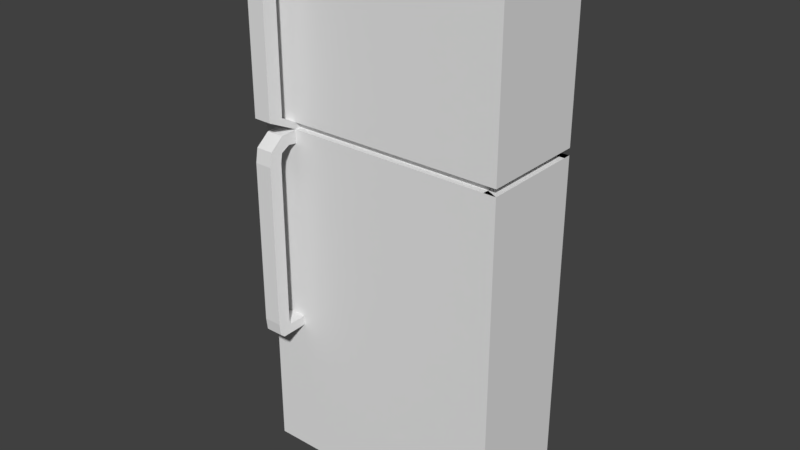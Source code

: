 # Source: fridge-1.blend  (saved by Blender 2.79.0; exported with 4.5.12 LTS)
import bpy
from mathutils import Matrix  # noqa: F401  (used for matrix-valued properties, if any)

bpy.ops.wm.read_factory_settings(use_empty=True)
scene = bpy.context.scene
scene.name = 'Scene'

# ---- collections
col_collection_2 = bpy.data.collections.new('Collection 2'); scene.collection.children.link(col_collection_2)

# ---- world
world_world = bpy.data.worlds.new('World'); scene.world = world_world
world_world.color = (0.05088, 0.05088, 0.05088)
world_world.use_sun_shadow = False
world_world.sun_shadow_jitter_overblur = 0.0
world_world.cycles.sampling_method = 'MANUAL'

# ---- meshes
me_cube_006 = bpy.data.meshes.new('Cube.006')
me_cube_006.from_pydata([(4.249, 13.18, 0.4929), (4.249, 13.18, -0.3531), (4.249, 9.786, 0.4929), (4.249, 9.786, -0.3531), (-0.3466, 13.18, 0.4929), (-0.3466, 13.18, -0.3531), (-0.3466, 9.786, 0.4929), (-0.3466, 9.786, -0.3531), (-0.3466, 13.18, 0.2061), (-0.3466, 9.786, 0.2061), (4.249, 9.786, 0.2061), (4.249, 13.18, 0.2061), (1.951, 9.786, 0.4929), (1.951, 9.786, -0.3531), (1.951, 13.18, -0.3531), (1.951, 13.18, 0.4929), (1.951, 13.18, 0.2061), (1.951, 9.786, 0.2061), (-0.3466, 13.18, 0.1955), (4.249, 9.786, 0.1955), (4.249, 13.18, 0.1955), (-0.3466, 9.786, 0.1955), (1.951, 9.786, 0.1955), (1.951, 13.18, 0.1955), (0.002323, 9.786, 0.4929), (0.002323, 13.18, -0.3531), (0.002323, 9.786, 0.2061), (0.002323, 9.786, -0.3531), (0.002323, 13.18, 0.4929), (0.002323, 13.18, 0.2061), (0.002323, 13.18, 0.1955), (0.002323, 9.786, 0.1955), (0.3224, 9.786, -0.3531), (0.3224, 13.18, 0.4929), (0.3224, 13.18, 0.2061), (0.3224, 13.18, 0.1955), (0.3224, 9.786, 0.4929), (0.3224, 13.18, -0.3531), (0.3224, 9.786, 0.2061), (0.3224, 9.786, 0.1955), (-0.3466, 9.786, 0.4315), (-0.3466, 13.18, 0.4315), (4.249, 9.786, 0.4315), (4.249, 13.18, 0.4315), (1.951, 13.18, 0.4315), (1.951, 9.786, 0.4315), (0.002323, 13.18, 0.4315), (0.002323, 9.786, 0.4315), (0.3224, 9.786, 0.4315), (0.3224, 13.18, 0.4315), (-0.3466, 13.18, -0.1237), (4.249, 9.786, -0.1237), (4.249, 13.18, -0.1237), (1.951, 9.786, -0.1237), (1.951, 13.18, -0.1237), (-0.3466, 9.786, -0.1237), (0.002323, 9.786, -0.1237), (0.002323, 13.18, -0.1237), (0.3224, 9.786, -0.1237), (0.3224, 13.18, -0.1237), (-0.3466, 13.18, 0.4079), (4.249, 9.786, 0.4079), (4.249, 13.18, 0.4079), (1.951, 13.18, 0.4079), (1.951, 9.786, 0.4079), (0.002323, 13.18, 0.4079), (0.002323, 9.786, 0.4079), (0.3224, 9.786, 0.4079), (0.3224, 13.18, 0.4079), (-0.3466, 9.786, 0.4079), (0.002323, 13.18, 0.4315), (0.3224, 13.18, 0.4315), (0.002323, 13.18, 0.4079), (0.3224, 13.18, 0.4079), (0.3224, 9.199, 0.4284), (0.002323, 9.199, 0.4284), (0.002323, 9.525, 0.411), (0.3224, 9.525, 0.411), (0.3224, 8.794, 0.406), (0.002323, 8.794, 0.406), (0.002323, 9.273, 0.4039), (0.3224, 9.273, 0.4039), (0.3224, 8.796, 0.3898), (0.002323, 8.796, 0.3912), (0.002323, 9.277, 0.3912), (0.3224, 9.277, 0.3912), (0.3231, 8.8, 0.219), (0.002323, 8.8, 0.2193), (0.002323, 9.281, 0.2193), (0.3224, 9.281, 0.2193), (0.002323, 9.546, 0.2124), (0.3224, 9.546, 0.2124), (0.3228, 9.317, 0.2067), (0.002323, 9.317, 0.2068), (-0.3466, 9.786, 0.1745), (-0.3466, 13.18, 0.1745), (4.249, 9.786, 0.1745), (4.249, 13.18, 0.1745), (1.951, 9.786, 0.1745), (1.951, 13.18, 0.1745), (0.002323, 9.786, 0.1745), (0.002323, 13.18, 0.1745), (0.3224, 9.786, 0.1745), (0.3224, 13.18, 0.1745), (0.3224, 9.243, 0.1935), (0.002323, 9.243, 0.1935), (0.002323, 9.492, 0.1765), (0.3224, 9.492, 0.1765), (0.3224, 8.808, 0.1761), (0.002323, 8.808, 0.1761), (0.002323, 9.208, 0.1687), (0.3224, 9.208, 0.1687), (0.002323, 9.159, 0.154), (0.3224, 8.731, 0.1542), (0.002323, 8.731, 0.1542), (0.3224, 9.159, 0.1542), (0.3224, 8.73, 0.1258), (0.002323, 8.73, 0.1258), (0.002323, 9.158, 0.1258), (0.3224, 9.158, 0.1258), (0.3224, 8.725, -0.09934), (0.002323, 8.725, -0.09934), (0.002323, 9.153, -0.09936), (0.3224, 9.153, -0.09936), (0.3224, 8.725, -0.09934), (0.002323, 8.725, -0.09934), (0.002323, 9.153, -0.09936), (0.3224, 9.153, -0.09936), (0.3224, 8.77, -0.1181), (0.002323, 8.77, -0.1181), (0.3224, 8.91, -0.1243), (0.002323, 8.91, -0.1243), (0.002323, 9.192, -0.1085), (0.3224, 9.192, -0.1085), (-0.3466, 13.18, -0.1085), (4.249, 9.786, -0.1085), (4.249, 13.18, -0.1085), (1.951, 9.786, -0.1085), (1.951, 13.18, -0.1085), (0.002323, 9.786, -0.1085), (0.002323, 13.18, -0.1085), (0.3224, 9.786, -0.1085), (0.3224, 13.18, -0.1085), (-0.3466, 9.786, -0.1085), (-0.3466, 9.786, 0.1955), (-0.3466, 9.786, 0.2061), (4.249, 13.18, 0.2061), (4.249, 9.786, 0.2061), (1.951, 13.18, 0.2061), (0.002323, 9.786, 0.2061), (-0.3466, 13.18, 0.2061), (0.3224, 13.18, 0.2061), (1.951, 9.786, 0.2061), (-0.3466, 13.18, 0.1955), (4.249, 9.786, 0.1955), (4.249, 13.18, 0.1955), (1.951, 9.786, 0.1955), (1.951, 13.18, 0.1955), (0.3224, 13.18, 0.1955), (0.002323, 9.786, 0.1955), (0.002323, 13.18, 0.2061), (0.002323, 13.18, 0.1955), (0.3224, 9.786, 0.2061), (0.3224, 9.786, 0.1955), (-0.3466, 9.978, 0.1955), (-0.3466, 9.978, 0.2061), (0.002323, 9.978, 0.2061), (4.035, 9.978, 0.2061), (1.951, 9.978, 0.2061), (4.035, 9.978, 0.1955), (1.951, 9.978, 0.1955), (0.002323, 9.978, 0.1955), (0.3224, 9.978, 0.2061), (0.3224, 9.978, 0.1955), (1.951, 12.93, 0.2061), (4.249, 12.93, 0.2061), (0.3224, 12.93, 0.2061), (-0.3466, 12.93, 0.2061), (-0.3466, 12.93, 0.1955), (4.249, 12.93, 0.1955), (1.951, 12.93, 0.1955), (0.3224, 12.93, 0.1955), (0.002323, 12.93, 0.2061), (0.002323, 12.93, 0.1955), (-0.1583, 9.786, 0.1955), (-0.1583, 9.786, 0.2061), (-0.1583, 13.18, 0.2061), (-0.1583, 13.18, 0.1955), (4.031, 13.18, 0.2061), (4.031, 9.786, 0.2061), (4.031, 9.786, 0.1955), (4.031, 13.18, 0.1955), (4.035, 12.93, 0.2061), (4.035, 12.93, 0.1955), (4.249, 9.786, 0.4079), (4.249, 9.786, 0.2061), (4.249, 13.18, 0.4079), (4.249, 13.18, 0.2061), (-0.1443, 9.978, 0.1955), (-0.1443, 9.978, 0.2061), (-0.1443, 12.93, 0.2061), (-0.1443, 12.93, 0.1955), (0.002323, 9.159, 0.154)], [(112, 115), (112, 118), (110, 112), (112, 202)], [(40, 6, 4, 41), (47, 24, 6, 40), (44, 15, 0, 43), (43, 0, 2, 42), (14, 1, 3, 13), (28, 4, 6, 24), (8, 29, 160, 150), (9, 8, 150, 145), (21, 31, 159, 144), (35, 30, 161, 158), (38, 39, 163, 162), (26, 9, 145, 149), (0, 15, 12, 2), (37, 14, 13, 32), (49, 33, 15, 44), (42, 2, 12, 45), (103, 35, 23, 99), (96, 19, 22, 98), (94, 21, 18, 95), (100, 31, 21, 94), (99, 23, 20, 97), (97, 20, 19, 96), (100, 102, 107, 106), (95, 18, 30, 101), (41, 4, 28, 46), (5, 25, 27, 7), (18, 21, 144, 153), (39, 38, 26, 31), (33, 28, 24, 36), (48, 36, 24, 47), (45, 12, 36, 48), (15, 33, 36, 12), (10, 17, 152, 147), (98, 22, 39, 102), (101, 30, 35, 103), (46, 28, 33, 49), (25, 37, 32, 27), (29, 34, 151, 160), (49, 68, 73, 71), (64, 45, 48, 67), (47, 66, 76, 75), (60, 41, 46, 65), (61, 42, 45, 64), (68, 49, 44, 63), (62, 43, 42, 61), (63, 44, 43, 62), (66, 47, 40, 69), (69, 40, 41, 60), (25, 57, 59, 37), (13, 53, 58, 32), (5, 50, 57, 25), (32, 58, 56, 27), (1, 52, 51, 3), (14, 54, 52, 1), (27, 56, 55, 7), (7, 55, 50, 5), (3, 51, 53, 13), (37, 59, 54, 14), (9, 69, 60, 8), (26, 66, 69, 9), (16, 63, 62, 11), (61, 10, 195, 194), (34, 68, 63, 16), (10, 61, 64, 17), (8, 60, 65, 29), (38, 67, 66, 26), (17, 64, 67, 38), (29, 65, 68, 34), (72, 70, 71, 73), (68, 65, 72, 73), (65, 46, 70, 72), (46, 49, 71, 70), (77, 74, 78, 81), (66, 67, 77, 76), (67, 48, 74, 77), (48, 47, 75, 74), (80, 81, 85, 84), (74, 75, 79, 78), (76, 77, 81, 80), (75, 76, 80, 79), (85, 82, 86, 89), (79, 80, 84, 83), (81, 78, 82, 85), (78, 79, 83, 82), (82, 83, 87, 86), (84, 85, 89, 88), (83, 84, 88, 87), (91, 92, 39, 38), (90, 93, 31, 26), (92, 39, 31, 93), (91, 38, 26, 90), (89, 91, 90, 88), (86, 92, 93, 87), (88, 87, 93, 90), (89, 86, 92, 91), (140, 101, 103, 142), (137, 98, 102, 141), (134, 95, 101, 140), (141, 102, 100, 139), (136, 97, 96, 135), (138, 99, 97, 136), (139, 100, 94, 143), (143, 94, 95, 134), (135, 96, 98, 137), (142, 103, 99, 138), (107, 104, 108, 111), (102, 39, 104, 107), (39, 31, 105, 104), (31, 100, 106, 105), (104, 105, 109, 108), (106, 107, 111, 110), (105, 106, 110, 109), (113, 114, 117, 116), (118, 119, 123, 122), (115, 113, 116, 119), (123, 120, 124, 127), (117, 118, 122, 121), (119, 116, 120, 123), (116, 117, 121, 120), (125, 126, 132, 129), (120, 121, 125, 124), (122, 123, 127, 126), (121, 122, 126, 125), (131, 132, 129), (127, 126, 132, 133), (124, 125, 129, 128), (128, 130, 131, 129), (128, 124, 127, 133, 130), (133, 130, 131, 132), (59, 142, 138, 54), (51, 135, 137, 53), (55, 143, 134, 50), (56, 139, 143, 55), (54, 138, 136, 52), (52, 136, 135, 51), (58, 141, 139, 56), (50, 134, 140, 57), (53, 137, 141, 58), (57, 140, 142, 59), (132, 131, 56, 139), (130, 58, 56, 131), (133, 141, 58, 130), (141, 133, 132, 139), (151, 148, 174, 176), (159, 149, 166, 171), (152, 162, 172, 168), (160, 151, 176, 182), (150, 160, 182, 177), (20, 23, 157, 155), (31, 26, 149, 159), (30, 18, 153, 161), (19, 20, 155, 154), (17, 38, 162, 152), (39, 22, 156, 163), (23, 35, 158, 157), (11, 10, 147, 146), (34, 16, 148, 151), (22, 19, 154, 156), (16, 11, 146, 148), (163, 156, 170, 173), (144, 159, 171, 164), (162, 163, 173, 172), (147, 152, 168, 167), (156, 154, 169, 170), (149, 145, 165, 166), (157, 158, 181, 180), (148, 146, 175, 174), (161, 153, 178, 183), (155, 157, 180, 179), (158, 161, 183, 181), (153, 144, 184, 187), (145, 150, 186, 185), (146, 147, 189, 188), (154, 155, 191, 190), (197, 196, 194, 195), (62, 61, 194, 196), (11, 62, 196, 197), (10, 11, 197, 195), (167, 169, 193, 192), (165, 177, 200, 199), (198, 199, 200, 201), (178, 164, 198, 201), (172, 173, 169, 167), (192, 193, 201, 200), (111, 108, 113, 115), (109, 114, 113, 108), (109, 110, 202, 114), (117, 114, 202, 118)])
me_cube_006.use_remesh_preserve_volume = False
me_cube_006.use_remesh_preserve_attributes = False
me_cube_006.use_mirror_vertex_groups = False
me_cube_006.update()

# ---- objects
ob_cube_005 = bpy.data.objects.new('Cube.005', me_cube_006)

# ---- transforms, parenting, visibility, modifiers, constraints
ob_cube_005.location = (-1.805, 3.037, -0.5147)
ob_cube_005.scale = (0.2415, 0.1363, 2.783)
ob_cube_005.lineart.crease_threshold = 0.0

# ---- collection membership
col_collection_2.objects.link(ob_cube_005)

# ---- scene / render settings (as saved in the file)
scene.frame_start = 1; scene.frame_end = 250; scene.frame_set(5)
scene.render.engine = 'CYCLES'
scene.render.resolution_percentage = 50
scene.render.dither_intensity = 0.0
scene.cycles.use_denoising = False
scene.cycles.samples = 128
scene.cycles.sampling_pattern = 'TABULATED_SOBOL'
scene.cycles.use_adaptive_sampling = False
scene.cycles.use_light_tree = False
scene.cycles.blur_glossy = 0.0
scene.cycles.sample_clamp_indirect = 0.0
scene.view_settings.view_transform = 'Standard'
bpy.context.view_layer.update()

# ---- added for rendering (the .blend has no active camera and no usable light): camera, sun
cam_auto = bpy.data.cameras.new('AutoCamera')
cam_auto.lens = 50.0
cam_auto.sensor_width = 36.0
cam_auto.clip_end = 1000.0
ob_auto_camera = bpy.data.objects.new('AutoCamera', cam_auto)
scene.collection.objects.link(ob_auto_camera)
ob_auto_camera.location = (1.13931, 1.56186, 1.65847)
ob_auto_camera.rotation_euler = (1.09748, -7.21219e-08, 0.694738)
scene.camera = ob_auto_camera
light_auto_sun = bpy.data.lights.new('AutoSun', 'SUN')
light_auto_sun.energy = 3.0
light_auto_sun.angle = 0.0523599
ob_auto_sun = bpy.data.objects.new('AutoSun', light_auto_sun)
scene.collection.objects.link(ob_auto_sun)
ob_auto_sun.rotation_euler = (0.872665, 0.174533, 0.523599)
bpy.context.view_layer.update()
